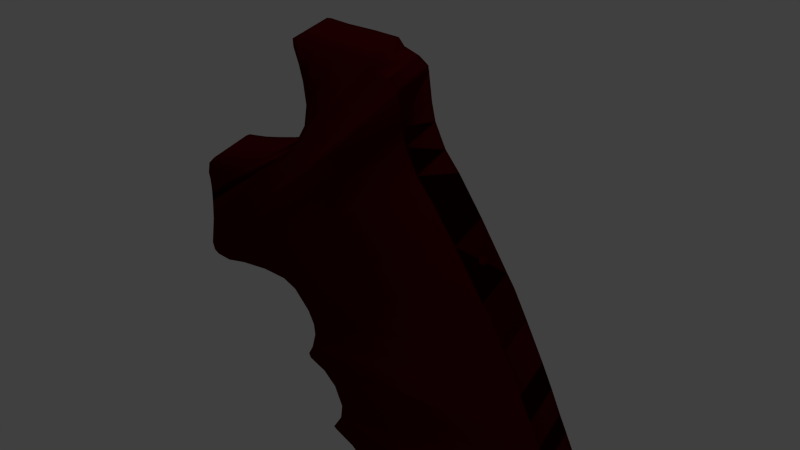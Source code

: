 # Source: Magnum460.blend  (saved by Blender 2.76.0; exported with 4.5.12 LTS)
import bpy
from mathutils import Matrix  # noqa: F401  (used for matrix-valued properties, if any)

bpy.ops.wm.read_factory_settings(use_empty=True)
scene = bpy.context.scene
scene.name = 'Scene'

# ---- collections
col_collection_1 = bpy.data.collections.new('Collection 1'); scene.collection.children.link(col_collection_1)

# ---- materials (node trees are filled in below, after node groups)
mat_material_003 = bpy.data.materials.new('Material.003')
mat_material_003.alpha_threshold = 0.0
mat_material_003.roughness = 0.5
mat_material_002 = bpy.data.materials.new('Material.002')
mat_material_002.alpha_threshold = 0.0
mat_material_002.roughness = 0.5

# ---- material node trees
mat_material_003.use_nodes = True; mat_material_003.node_tree.nodes.clear()
_N = mat_material_003.node_tree.nodes; _L = mat_material_003.node_tree.links
n0 = _N.new('ShaderNodeOutputMaterial'); n0.name = 'Material Output'; n0.location = (300, 300)
n1 = _N.new('ShaderNodeEmission'); n1.name = 'Emission'; n1.location = (10, 300)
_L.new(n1.outputs[0], n0.inputs[0])
n0.is_active_output = True
mat_material_002.use_nodes = True; mat_material_002.node_tree.nodes.clear()
_N = mat_material_002.node_tree.nodes; _L = mat_material_002.node_tree.links
n0 = _N.new('ShaderNodeOutputMaterial'); n0.name = 'Material Output'; n0.location = (300, 300)
n1 = _N.new('ShaderNodeBsdfDiffuse'); n1.name = 'Diffuse BSDF'; n1.location = (10, 300)
n1.inputs[0].default_value = (0.07324, 0.0, 0.002567, 1.0)
_L.new(n1.outputs[0], n0.inputs[0])
n0.is_active_output = True

# ---- world
world_world = bpy.data.worlds.new('World'); scene.world = world_world
world_world.color = (0.05088, 0.05088, 0.05088)
world_world.use_sun_shadow = False
world_world.sun_shadow_jitter_overblur = 0.0
world_world.cycles.sampling_method = 'MANUAL'
world_world.cycles.sample_map_resolution = 256

# ---- cameras
cam_camera = bpy.data.cameras.new('Camera')
cam_camera.clip_end = 100.0
cam_camera.lens = 35.0
cam_camera.sensor_width = 32.0
cam_camera.sensor_height = 18.0
cam_camera.ortho_scale = 7.314
cam_camera.dof.focus_distance = 0.0

# ---- lights
light_lamp = bpy.data.lights.new('Lamp', 'POINT')
light_lamp.transmission_factor = 0.0
light_lamp.cutoff_distance = 30.0
light_lamp.energy = 100.0
light_lamp.shadow_buffer_clip_start = 1.001
light_lamp.shadow_soft_size = 0.1
light_lamp.shadow_maximum_resolution = 0.006
light_lamp.use_absolute_resolution = True
light_lamp.cycles.use_multiple_importance_sampling = False

# ---- meshes
me_plane = bpy.data.meshes.new('Plane')
me_plane.from_pydata([(-1.0, -1.0, 0.0), (1.0, -1.0, 0.0), (-1.0, 1.0, 0.0), (1.0, 1.0, 0.0)], [], [(0, 1, 3, 2)])
me_plane.materials.append(mat_material_003)
me_plane.use_remesh_preserve_volume = False
me_plane.use_remesh_preserve_attributes = False
me_plane.use_mirror_vertex_groups = False
me_plane.update()
me_cube_001 = bpy.data.meshes.new('Cube.001')
me_cube_001.from_pydata([(-7.256, 5.815, -8.311), (-5.528, 5.815, -7.639), (-7.256, 1.175, -8.311), (-5.528, 1.175, -7.639), (-14.18, 5.815, -13.66), (-14.31, 5.815, -15.06), (-14.18, 1.175, -13.66), (-14.31, 1.175, -15.06), (-9.274, 5.815, -8.893), (-9.274, 1.175, -8.893), (-14.16, 5.815, -12.57), (-14.16, 1.175, -12.57), (-10.77, 5.815, -9.279), (-10.77, 1.175, -9.279), (-14.23, 5.815, -11.83), (-14.23, 1.175, -11.83), (-12.25, 5.815, -9.533), (-12.25, 1.175, -9.533), (-13.95, 5.815, -10.66), (-13.95, 1.175, -10.66), (-12.78, 5.815, -9.613), (-12.78, 1.175, -9.613), (-13.23, 5.815, -9.874), (-13.23, 1.175, -9.874), (-3.517, 1.186, -5.55), (-2.383, 1.186, -3.467), (-3.517, 5.802, -5.55), (-2.383, 5.802, -3.467), (4.509, 1.186, 3.337), (4.004, 1.186, 3.978), (4.509, 5.802, 3.337), (4.004, 5.802, 3.978), (-2.014, 1.186, -1.477), (-2.014, 5.802, -1.477), (1.717, 1.186, 4.077), (1.717, 5.802, 4.077), (-2.153, 1.186, 0.5795), (-2.153, 5.802, 0.5795), (-0.6968, 1.186, 4.081), (-0.6968, 5.802, 4.081), (-2.427, 1.186, 2.03), (-2.427, 5.802, 2.03), (-2.419, 1.186, 4.203), (-2.419, 5.802, 4.203), (-2.806, 1.186, 3.44), (-2.806, 5.802, 3.44), (-2.818, 1.186, 4.144), (-2.818, 5.802, 4.144), (13.27, 5.822, -49.26), (13.27, 1.174, -49.26), (10.31, 1.174, -49.26), (10.31, 5.822, -49.26), (21.58, 5.822, -47.93), (21.58, 1.174, -47.93), (3.142, 1.174, -47.23), (3.142, 5.822, -47.23), (21.58, 5.822, -47.93), (21.58, 1.174, -47.93), (24.76, 5.822, -46.9), (24.76, 1.174, -46.9), (1.94, 1.174, -43.5), (1.94, 5.822, -43.5), (24.76, 5.822, -46.9), (24.76, 1.174, -46.9), (26.45, 1.174, -44.44), (26.45, 5.822, -44.44), (-1.485, 5.822, -40.2), (-1.485, 1.174, -40.2), (26.45, 1.174, -44.44), (26.45, 5.822, -44.44), (26.15, 5.822, -45.82), (26.15, 1.174, -45.82), (0.4378, 1.174, -41.58), (0.4378, 5.822, -41.58), (26.15, 5.822, -45.82), (26.15, 1.174, -45.82), (26.39, 5.822, -42.52), (26.39, 1.174, -42.52), (-1.846, 1.174, -39.84), (-1.846, 5.822, -39.84), (26.39, 5.822, -42.52), (26.39, 1.174, -42.52), (25.84, 1.174, -40.54), (25.84, 5.822, -40.54), (-0.8241, 5.822, -37.85), (-0.8241, 1.174, -37.85), (25.84, 1.174, -40.54), (25.84, 5.822, -40.54), (23.8, 5.822, -36.15), (23.8, 1.174, -36.15), (-1.305, 1.174, -33.47), (-1.305, 5.822, -33.47), (23.8, 5.822, -36.15), (23.8, 1.174, -36.15), (24.94, 1.174, -38.67), (24.94, 5.822, -38.67), (-0.5838, 5.822, -35.99), (-0.5838, 1.174, -35.99), (24.94, 1.174, -38.67), (24.94, 5.822, -38.67), (22.6, 1.174, -33.56), (22.6, 5.822, -33.56), (-2.507, 5.822, -31.84), (-2.507, 1.174, -31.84), (22.6, 1.174, -33.56), (22.6, 5.822, -33.56), (21.73, 5.822, -31.42), (21.73, 1.174, -31.42), (-4.102, 1.174, -30.85), (-4.102, 5.822, -30.85), (21.73, 5.822, -31.42), (21.73, 1.174, -31.42), (20.88, 1.174, -29.38), (20.88, 5.822, -29.38), (-4.283, 5.822, -30.3), (-4.283, 1.174, -30.3), (20.88, 1.174, -29.38), (20.88, 5.822, -29.38), (19.81, 5.822, -26.65), (19.81, 1.174, -26.65), (-3.732, 1.174, -29.08), (-3.732, 5.822, -29.08), (19.81, 5.822, -26.65), (19.81, 1.174, -26.65), (18.66, 1.174, -23.92), (18.66, 5.822, -23.92), (-3.264, 5.822, -27.25), (-3.264, 1.174, -27.25), (18.66, 1.174, -23.92), (18.66, 5.822, -23.92), (15.4, 1.174, -16.72), (15.4, 5.822, -16.72), (18.66, 5.822, -23.92), (18.66, 1.174, -23.92), (11.89, 1.174, -10.44), (11.89, 5.822, -10.44), (15.4, 5.822, -16.72), (15.4, 1.174, -16.72), (-3.813, 1.174, -24.38), (-3.813, 5.822, -24.38), (16.79, 5.822, -19.73), (16.79, 1.174, -19.73), (15.4, 1.174, -16.72), (15.4, 5.822, -16.72), (-3.325, 5.822, -25.88), (-3.325, 1.174, -25.88), (16.79, 1.174, -19.73), (16.79, 5.822, -19.73), (14.6, 5.822, -15.32), (14.6, 1.174, -15.32), (16.79, 5.822, -19.73), (16.79, 1.174, -19.73), (-5.214, 5.822, -22.19), (-5.214, 1.174, -22.19), (14.6, 1.174, -15.32), (14.6, 5.822, -15.32), (9.665, 5.822, -6.729), (9.665, 1.174, -6.729), (14.6, 5.822, -15.32), (14.6, 1.174, -15.32), (8.337, 1.174, -4.877), (8.337, 5.822, -4.877), (11.89, 5.822, -10.44), (11.89, 1.174, -10.44), (-6.486, 1.174, -21.4), (-6.486, 5.822, -21.4), (11.89, 1.174, -10.44), (11.89, 5.822, -10.44), (-8.772, 5.822, -21.17), (-8.772, 1.174, -21.17), (9.665, 1.174, -6.729), (9.665, 5.822, -6.729), (7.357, 5.822, -2.559), (7.357, 1.174, -2.559), (9.665, 5.822, -6.729), (9.665, 1.174, -6.729), (7.017, 1.174, -0.8399), (7.017, 5.822, -0.8399), (8.337, 5.822, -4.877), (8.337, 1.174, -4.877), (-11.42, 1.174, -21.42), (-11.42, 5.822, -21.42), (8.337, 1.174, -4.877), (8.337, 5.822, -4.877), (-13.36, 5.822, -21.87), (-13.36, 1.174, -21.87), (7.357, 1.174, -2.559), (7.357, 5.822, -2.559), (6.719, 5.822, 1.759), (6.719, 1.174, 1.759), (7.357, 5.822, -2.559), (7.357, 1.174, -2.559), (6.647, 1.174, 2.211), (6.647, 5.822, 2.211), (7.017, 5.822, -0.8399), (7.017, 1.174, -0.8399), (-14.72, 1.174, -21.65), (-14.72, 5.822, -21.65), (7.017, 1.174, -0.8399), (7.017, 5.822, -0.8399), (-15.14, 5.822, -21.28), (-15.14, 1.174, -21.28), (6.719, 1.174, 1.759), (6.719, 5.822, 1.759), (6.719, 5.822, 1.759), (6.719, 1.174, 1.759), (6.647, 5.822, 2.211), (6.647, 1.174, 2.211), (-15.27, 1.174, -20.4), (-15.27, 5.822, -20.4), (6.647, 1.174, 2.211), (6.647, 5.822, 2.211), (5.842, 5.822, 2.846), (5.842, 1.174, 2.846), (5.842, 5.822, 2.846), (5.842, 1.174, 2.846), (-14.6, 1.174, -17.26), (-14.6, 5.822, -17.26), (5.842, 1.174, 2.846), (5.842, 5.822, 2.846)], [], [(1, 3, 2, 0), (3, 7, 6, 2), (7, 5, 4, 6), (5, 1, 0, 4), (4, 0, 8, 10), (11, 10, 14, 15), (6, 4, 10, 11), (0, 2, 9, 8), (2, 6, 11, 9), (15, 14, 18, 19), (8, 9, 13, 12), (10, 8, 12, 14), (9, 11, 15, 13), (18, 16, 20, 22), (12, 13, 17, 16), (14, 12, 16, 18), (13, 15, 19, 17), (20, 21, 23, 22), (17, 19, 23, 21), (19, 18, 22, 23), (16, 17, 21, 20), (25, 27, 26, 24), (27, 31, 30, 26), (31, 29, 28, 30), (29, 25, 24, 28), (31, 27, 33, 35), (32, 34, 38, 36), (29, 31, 35, 34), (27, 25, 32, 33), (25, 29, 34, 32), (38, 39, 43, 42), (35, 33, 37, 39), (34, 35, 39, 38), (33, 32, 36, 37), (40, 42, 46, 44), (37, 36, 40, 41), (36, 38, 42, 40), (39, 37, 41, 43), (46, 47, 45, 44), (43, 41, 45, 47), (42, 43, 47, 46), (41, 40, 44, 45), (48, 49, 50, 51), (48, 52, 53, 49), (49, 53, 54, 50), (50, 54, 55, 51), (52, 48, 51, 55), (53, 52, 58, 59), (54, 53, 59, 60), (56, 57, 63, 62), (57, 53, 59, 63), (52, 55, 61, 58), (55, 54, 60, 61), (52, 56, 62, 58), (59, 58, 70, 71), (60, 59, 71, 72), (62, 63, 75, 74), (63, 59, 71, 75), (58, 61, 73, 70), (61, 60, 72, 73), (58, 62, 74, 70), (71, 70, 69, 68), (72, 71, 68, 67), (74, 75, 64, 65), (75, 71, 68, 64), (70, 73, 66, 69), (73, 72, 67, 66), (70, 74, 65, 69), (64, 68, 77, 81), (65, 64, 81, 80), (67, 68, 77, 78), (68, 69, 76, 77), (69, 65, 80, 76), (66, 67, 78, 79), (69, 66, 79, 76), (78, 77, 86, 85), (80, 81, 82, 83), (81, 77, 86, 82), (76, 79, 84, 87), (79, 78, 85, 84), (76, 80, 83, 87), (77, 76, 87, 86), (82, 86, 98, 94), (83, 82, 94, 95), (85, 86, 98, 97), (86, 87, 99, 98), (87, 83, 95, 99), (84, 85, 97, 96), (87, 84, 96, 99), (99, 95, 92, 88), (96, 97, 90, 91), (99, 96, 91, 88), (94, 98, 89, 93), (95, 94, 93, 92), (97, 98, 89, 90), (98, 99, 88, 89), (91, 90, 103, 102), (88, 92, 101, 105), (89, 88, 105, 104), (90, 89, 104, 103), (92, 93, 100, 101), (93, 89, 104, 100), (88, 91, 102, 105), (105, 102, 109, 106), (100, 104, 107, 111), (101, 100, 111, 110), (103, 104, 107, 108), (104, 105, 106, 107), (105, 101, 110, 106), (102, 103, 108, 109), (109, 108, 115, 114), (106, 110, 113, 117), (107, 106, 117, 116), (108, 107, 116, 115), (110, 111, 112, 113), (111, 107, 116, 112), (106, 109, 114, 117), (117, 113, 122, 118), (114, 115, 120, 121), (117, 114, 121, 118), (112, 116, 119, 123), (113, 112, 123, 122), (115, 116, 119, 120), (116, 117, 118, 119), (118, 121, 126, 129), (121, 120, 127, 126), (118, 122, 125, 129), (119, 118, 129, 128), (120, 119, 128, 127), (122, 123, 124, 125), (123, 119, 128, 124), (129, 125, 140, 147), (126, 127, 145, 144), (129, 126, 144, 147), (132, 133, 151, 150), (124, 128, 146, 141), (125, 124, 141, 140), (127, 128, 146, 145), (128, 129, 147, 146), (141, 146, 137, 142), (140, 141, 142, 143), (145, 146, 137, 138), (146, 147, 136, 137), (150, 151, 130, 131), (147, 140, 143, 136), (144, 145, 138, 139), (147, 144, 139, 136), (137, 136, 155, 154), (138, 137, 154, 153), (143, 142, 149, 148), (142, 137, 154, 149), (136, 139, 152, 155), (139, 138, 153, 152), (136, 143, 148, 155), (131, 130, 159, 158), (149, 154, 163, 166), (158, 159, 134, 135), (148, 149, 166, 167), (152, 153, 164, 165), (155, 152, 165, 162), (155, 148, 167, 162), (153, 154, 163, 164), (154, 155, 162, 163), (166, 163, 170, 157), (162, 165, 168, 171), (135, 134, 175, 174), (165, 164, 169, 168), (162, 167, 156, 171), (163, 162, 171, 170), (164, 163, 170, 169), (167, 166, 157, 156), (169, 170, 179, 180), (170, 171, 178, 179), (157, 170, 179, 182), (156, 157, 182, 183), (174, 175, 160, 161), (168, 169, 180, 181), (171, 168, 181, 178), (171, 156, 183, 178), (179, 178, 187, 186), (180, 179, 186, 185), (183, 182, 173, 172), (182, 179, 186, 173), (178, 181, 184, 187), (181, 180, 185, 184), (161, 160, 191, 190), (178, 183, 172, 187), (184, 185, 196, 197), (187, 184, 197, 194), (187, 172, 199, 194), (185, 186, 195, 196), (186, 187, 194, 195), (172, 173, 198, 199), (190, 191, 176, 177), (194, 197, 200, 203), (197, 196, 201, 200), (194, 199, 188, 203), (177, 176, 205, 204), (195, 194, 203, 202), (196, 195, 202, 201), (199, 198, 189, 188), (201, 202, 207, 208), (202, 203, 206, 207), (189, 202, 207, 210), (188, 189, 210, 211), (204, 205, 192, 193), (200, 201, 208, 209), (203, 200, 209, 206), (203, 188, 211, 206), (206, 211, 219, 214), (209, 208, 216, 217), (206, 209, 217, 214), (210, 207, 215, 218), (211, 210, 218, 219), (208, 207, 215, 216), (193, 192, 213, 212), (207, 206, 214, 215), (28, 218, 219, 30), (3, 24, 26, 1), (216, 7, 5, 217), (217, 5, 1, 26, 30, 214), (24, 3, 7, 216, 215, 28)])
me_cube_001.polygons.foreach_set('use_smooth', [True] * 222)
me_cube_001.materials.append(mat_material_002)
me_cube_001.use_remesh_preserve_volume = False
me_cube_001.use_remesh_preserve_attributes = False
me_cube_001.use_mirror_vertex_groups = False
me_cube_001.update()

# ---- objects
ob_plane = bpy.data.objects.new('Plane', me_plane)
ob_cube_001 = bpy.data.objects.new('Cube.001', me_cube_001)
ob_lamp = bpy.data.objects.new('Lamp', light_lamp)
ob_camera = bpy.data.objects.new('Camera', cam_camera)

# ---- transforms, parenting, visibility, modifiers, constraints
ob_plane.location = (-8.248, 36.0, 5.553)
ob_plane.rotation_euler = (0.0, 1.004, 0.0)
ob_plane.scale = (5.0, 5.0, 5.0)
ob_plane.lineart.crease_threshold = 0.0
ob_cube_001.location = (3.515, -0.1476, 0.6223)
ob_cube_001.scale = (0.05556, 0.05556, 0.05556)
ob_cube_001.visible_shadow = False
ob_cube_001.lineart.crease_threshold = 0.0
ob_lamp.location = (4.076, 1.005, 5.904)
ob_lamp.rotation_euler = (0.6503, 0.05522, 1.866)
ob_lamp.lock_rotations_4d = False
ob_lamp.empty_display_type = 'ARROWS'
ob_lamp.color = (0.0, 0.0, 0.0, 0.0)
ob_lamp.lineart.crease_threshold = 0.0
ob_camera.location = (5.592, -2.835, 2.411)
ob_camera.rotation_euler = (0.9418, 0.01082, 0.5461)
ob_camera.lock_rotations_4d = False
ob_camera.empty_display_type = 'ARROWS'
ob_camera.color = (0.0, 0.0, 0.0, 0.0)
ob_camera.display_type = 'WIRE'
ob_camera.lineart.crease_threshold = 0.0

# ---- collection membership
col_collection_1.objects.link(ob_plane)
col_collection_1.objects.link(ob_cube_001)
col_collection_1.objects.link(ob_lamp)
col_collection_1.objects.link(ob_camera)

# ---- scene / render settings (as saved in the file)
scene.camera = ob_camera
scene.frame_start = 1; scene.frame_end = 250; scene.frame_set(1)
scene.render.engine = 'CYCLES'
scene.render.resolution_percentage = 50
scene.render.dither_intensity = 0.0
scene.cycles.use_denoising = False
scene.cycles.samples = 124
scene.cycles.sampling_pattern = 'TABULATED_SOBOL'
scene.cycles.light_sampling_threshold = 0.0
scene.cycles.use_adaptive_sampling = False
scene.cycles.use_light_tree = False
scene.cycles.blur_glossy = 0.0
scene.cycles.pixel_filter_type = 'GAUSSIAN'
scene.cycles.sample_clamp_indirect = 0.0
scene.view_settings.view_transform = 'Standard'
bpy.context.view_layer.update()
